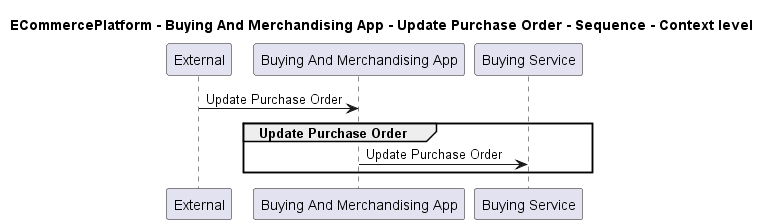

The diagram above was rendered by PlantUML. Its source (embedded in the PNG):
@startuml

title ECommercePlatform - Buying And Merchandising App - Update Purchase Order - Sequence - Context level

participant "External" as C4InterFlow.SoftwareSystems.ExternalSystem
participant "Buying And Merchandising App" as ECommercePlatform.SoftwareSystems.BuyingAndMerchandisingApp
participant "Buying Service" as ECommercePlatform.SoftwareSystems.BuyingService

C4InterFlow.SoftwareSystems.ExternalSystem -> ECommercePlatform.SoftwareSystems.BuyingAndMerchandisingApp : Update Purchase Order
group Update Purchase Order
ECommercePlatform.SoftwareSystems.BuyingAndMerchandisingApp -> ECommercePlatform.SoftwareSystems.BuyingService : Update Purchase Order
end


@enduml